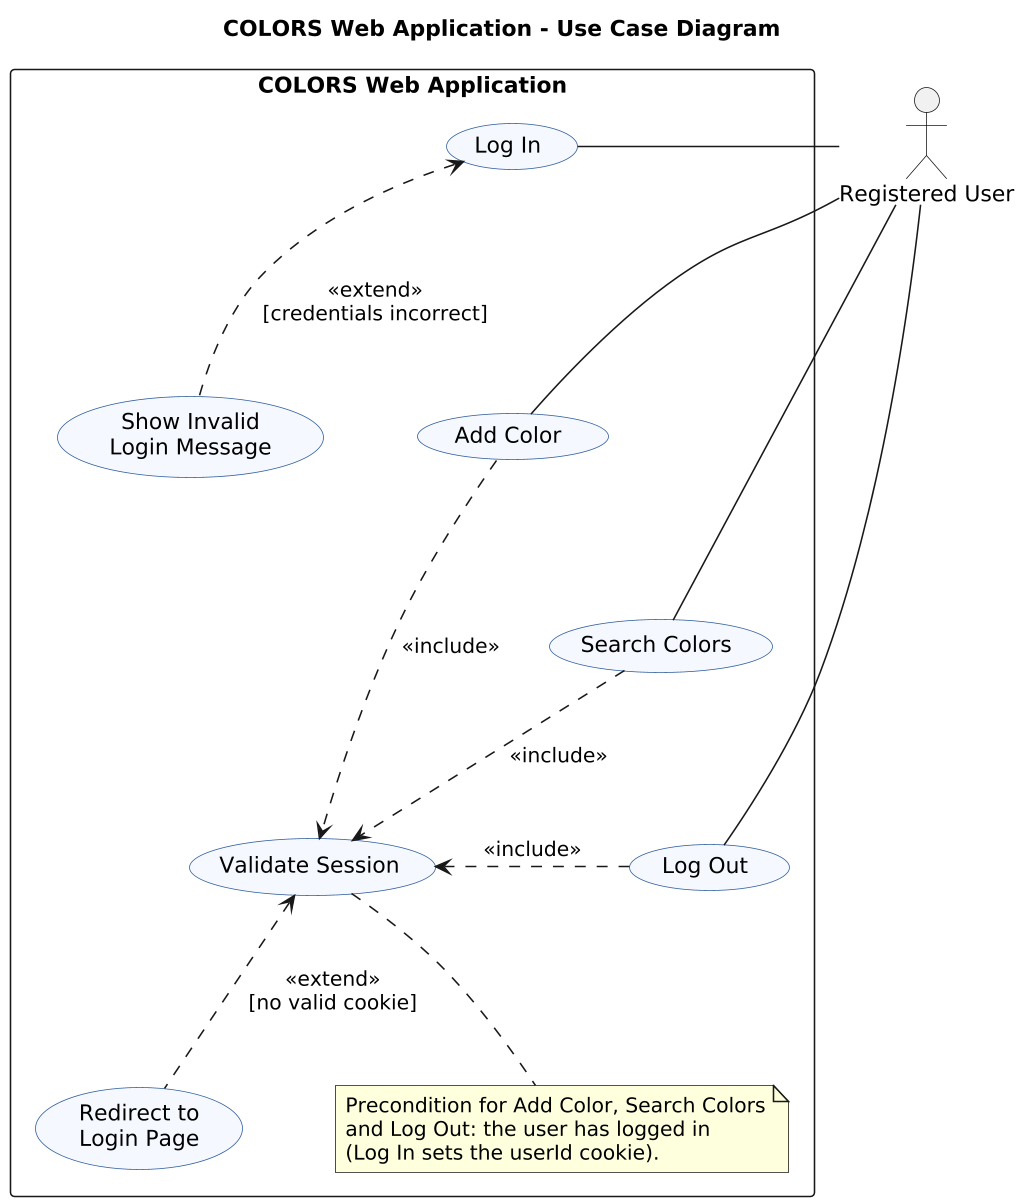

The diagram above was rendered by PlantUML. Its source (embedded in the PNG):
@startuml usecase
skinparamlocked dpi 150
title COLORS Web Application - Use Case Diagram

skinparam shadowing false
skinparam packageStyle rectangle
skinparam nodesep 60
skinparam ranksep 90
skinparam usecase {
  BackgroundColor #F5F9FF
  BorderColor #2F5D9E
}

actor "Registered User" as User

rectangle "COLORS Web Application" {
  usecase "Log In" as UC_Login
  usecase "Show Invalid\nLogin Message" as UC_LoginErr

  usecase "Add Color" as UC_Add
  usecase "Search Colors" as UC_Search
  usecase "Log Out" as UC_Logout

  usecase "Validate Session" as UC_Session
  usecase "Redirect to\nLogin Page" as UC_Redirect

  note as N1
    Precondition for Add Color, Search Colors
    and Log Out: the user has logged in
    (Log In sets the userId cookie).
  end note
}

User -right- UC_Login
User -right- UC_Add
User -right- UC_Search
User -right- UC_Logout

UC_LoginErr .up.> UC_Login : <<extend>>\n[credentials incorrect]

UC_Add    .right.> UC_Session : <<include>>
UC_Search .right.> UC_Session : <<include>>
UC_Logout .right.> UC_Session : <<include>>
UC_Redirect .up.> UC_Session : <<extend>>\n[no valid cookie]

UC_Session .. N1

' layout hints only
UC_Login -[hidden]down- UC_Add
UC_Add -[hidden]down- UC_Search
UC_Search -[hidden]down- UC_Logout
@enduml